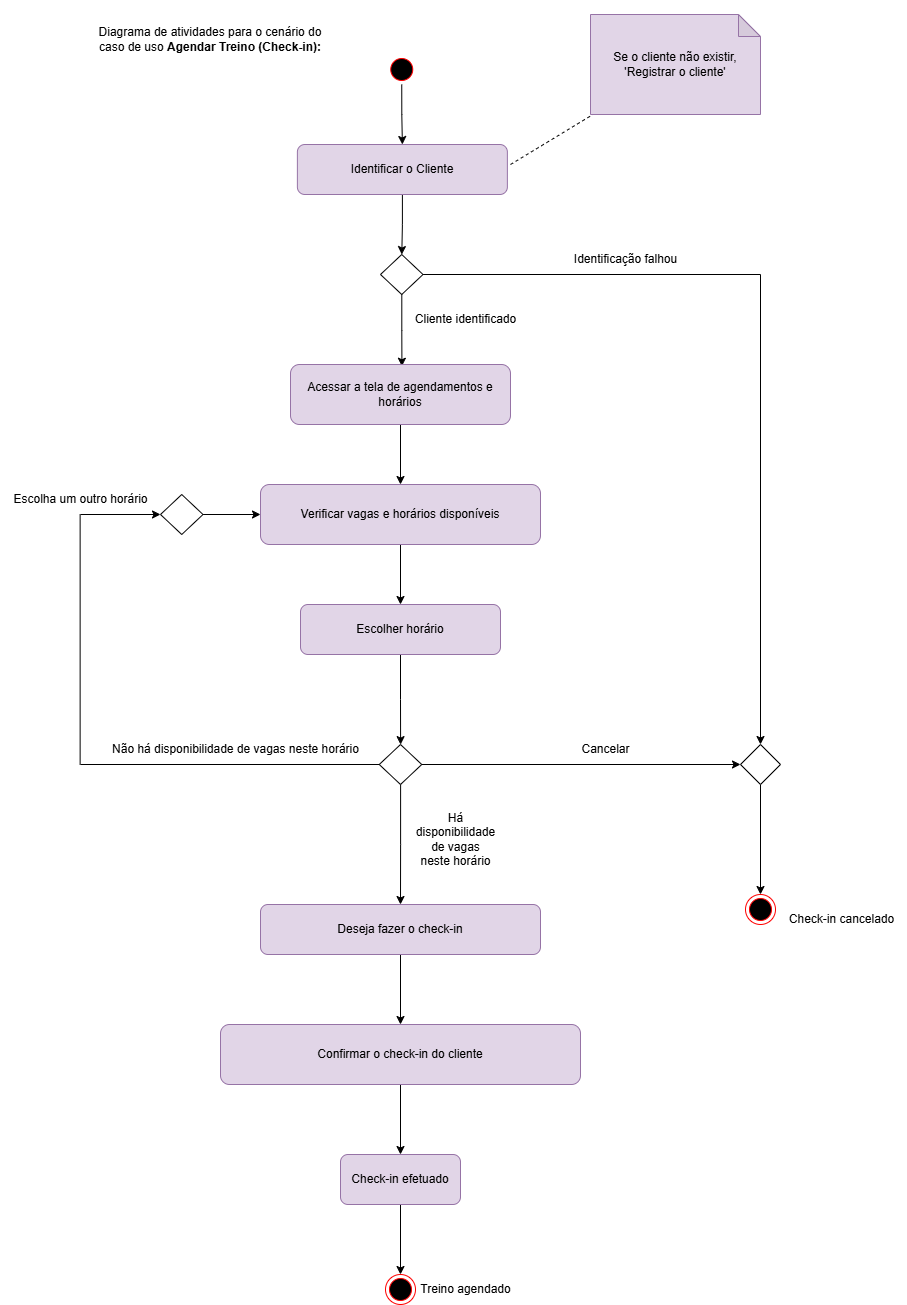

The diagram above was exported from draw.io. Its source (the exported page's mxGraphModel, read from the mxfile embedded in the PNG):
<mxGraphModel dx="1113" dy="465" grid="1" gridSize="10" guides="1" tooltips="1" connect="1" arrows="1" fold="1" page="0" pageScale="1" pageWidth="827" pageHeight="1169" background="none" math="0" shadow="0">
  <root>
    <mxCell id="0" />
    <mxCell id="1" parent="0" />
    <mxCell id="XvPPqA6M99RdPlY__IiQ-5" style="edgeStyle=orthogonalEdgeStyle;rounded=0;orthogonalLoop=1;jettySize=auto;html=1;entryX=0.5;entryY=0;entryDx=0;entryDy=0;" parent="1" source="-dxMAVqSbBgNMN9JQ44J-239" target="-dxMAVqSbBgNMN9JQ44J-242" edge="1">
      <mxGeometry relative="1" as="geometry" />
    </mxCell>
    <mxCell id="-dxMAVqSbBgNMN9JQ44J-239" value="" style="ellipse;html=1;shape=startState;fillColor=#000000;strokeColor=#ff0000;" parent="1" vertex="1">
      <mxGeometry x="426.25" y="230" width="30" height="30" as="geometry" />
    </mxCell>
    <mxCell id="-dxMAVqSbBgNMN9JQ44J-251" style="edgeStyle=orthogonalEdgeStyle;rounded=0;orthogonalLoop=1;jettySize=auto;html=1;" parent="1" source="-dxMAVqSbBgNMN9JQ44J-242" target="-dxMAVqSbBgNMN9JQ44J-252" edge="1">
      <mxGeometry relative="1" as="geometry">
        <mxPoint x="435" y="440" as="targetPoint" />
      </mxGeometry>
    </mxCell>
    <mxCell id="-dxMAVqSbBgNMN9JQ44J-242" value="Identificar o Cliente" style="rounded=1;whiteSpace=wrap;html=1;fillColor=#e1d5e7;strokeColor=#9673a6;textShadow=0;" parent="1" vertex="1">
      <mxGeometry x="336.88" y="320" width="210" height="50" as="geometry" />
    </mxCell>
    <mxCell id="-dxMAVqSbBgNMN9JQ44J-248" value="" style="endArrow=none;dashed=1;html=1;rounded=0;" parent="1" target="-dxMAVqSbBgNMN9JQ44J-249" edge="1">
      <mxGeometry width="50" height="50" relative="1" as="geometry">
        <mxPoint x="550" y="340" as="sourcePoint" />
        <mxPoint x="630" y="260" as="targetPoint" />
      </mxGeometry>
    </mxCell>
    <mxCell id="-dxMAVqSbBgNMN9JQ44J-249" value="Se o cliente não existir, 'Registrar o cliente'" style="shape=note;whiteSpace=wrap;html=1;backgroundOutline=1;darkOpacity=0.05;size=22;fillColor=#e1d5e7;strokeColor=#9673a6;" parent="1" vertex="1">
      <mxGeometry x="630" y="190" width="170" height="100" as="geometry" />
    </mxCell>
    <mxCell id="XvPPqA6M99RdPlY__IiQ-20" style="edgeStyle=orthogonalEdgeStyle;rounded=0;orthogonalLoop=1;jettySize=auto;html=1;" parent="1" source="-dxMAVqSbBgNMN9JQ44J-252" target="-dxMAVqSbBgNMN9JQ44J-271" edge="1">
      <mxGeometry relative="1" as="geometry" />
    </mxCell>
    <mxCell id="-dxMAVqSbBgNMN9JQ44J-252" value="" style="rhombus;whiteSpace=wrap;html=1;" parent="1" vertex="1">
      <mxGeometry x="420" y="430" width="42.5" height="40" as="geometry" />
    </mxCell>
    <mxCell id="XvPPqA6M99RdPlY__IiQ-38" style="edgeStyle=orthogonalEdgeStyle;rounded=0;orthogonalLoop=1;jettySize=auto;html=1;entryX=0.5;entryY=0;entryDx=0;entryDy=0;" parent="1" source="-dxMAVqSbBgNMN9JQ44J-255" target="XvPPqA6M99RdPlY__IiQ-37" edge="1">
      <mxGeometry relative="1" as="geometry" />
    </mxCell>
    <mxCell id="-dxMAVqSbBgNMN9JQ44J-255" value="Verificar vagas e horários disponíveis" style="rounded=1;whiteSpace=wrap;html=1;fillColor=#e1d5e7;strokeColor=#9673a6;" parent="1" vertex="1">
      <mxGeometry x="300" y="660" width="280" height="60" as="geometry" />
    </mxCell>
    <mxCell id="XvPPqA6M99RdPlY__IiQ-51" style="edgeStyle=orthogonalEdgeStyle;rounded=0;orthogonalLoop=1;jettySize=auto;html=1;" parent="1" source="-dxMAVqSbBgNMN9JQ44J-257" target="-dxMAVqSbBgNMN9JQ44J-276" edge="1">
      <mxGeometry relative="1" as="geometry" />
    </mxCell>
    <mxCell id="-dxMAVqSbBgNMN9JQ44J-257" value="Deseja fazer o check-in" style="rounded=1;whiteSpace=wrap;html=1;fillColor=#e1d5e7;strokeColor=#9673a6;" parent="1" vertex="1">
      <mxGeometry x="300" y="1080" width="280" height="50" as="geometry" />
    </mxCell>
    <mxCell id="-dxMAVqSbBgNMN9JQ44J-281" style="edgeStyle=orthogonalEdgeStyle;rounded=0;orthogonalLoop=1;jettySize=auto;html=1;entryX=0.5;entryY=0;entryDx=0;entryDy=0;" parent="1" source="-dxMAVqSbBgNMN9JQ44J-271" target="-dxMAVqSbBgNMN9JQ44J-279" edge="1">
      <mxGeometry relative="1" as="geometry" />
    </mxCell>
    <mxCell id="-dxMAVqSbBgNMN9JQ44J-271" value="" style="rhombus;whiteSpace=wrap;html=1;" parent="1" vertex="1">
      <mxGeometry x="780" y="920" width="40" height="40" as="geometry" />
    </mxCell>
    <mxCell id="XvPPqA6M99RdPlY__IiQ-53" style="edgeStyle=orthogonalEdgeStyle;rounded=0;orthogonalLoop=1;jettySize=auto;html=1;entryX=0.5;entryY=0;entryDx=0;entryDy=0;" parent="1" source="-dxMAVqSbBgNMN9JQ44J-274" target="-dxMAVqSbBgNMN9JQ44J-278" edge="1">
      <mxGeometry relative="1" as="geometry" />
    </mxCell>
    <mxCell id="-dxMAVqSbBgNMN9JQ44J-274" value="Check-in efetuado" style="rounded=1;whiteSpace=wrap;html=1;fillColor=#e1d5e7;strokeColor=#9673a6;" parent="1" vertex="1">
      <mxGeometry x="380" y="1330" width="120" height="50" as="geometry" />
    </mxCell>
    <mxCell id="XvPPqA6M99RdPlY__IiQ-52" style="edgeStyle=orthogonalEdgeStyle;rounded=0;orthogonalLoop=1;jettySize=auto;html=1;" parent="1" source="-dxMAVqSbBgNMN9JQ44J-276" target="-dxMAVqSbBgNMN9JQ44J-274" edge="1">
      <mxGeometry relative="1" as="geometry" />
    </mxCell>
    <mxCell id="-dxMAVqSbBgNMN9JQ44J-276" value="Confirmar o check-in do cliente" style="rounded=1;whiteSpace=wrap;html=1;fillColor=#e1d5e7;strokeColor=#9673a6;" parent="1" vertex="1">
      <mxGeometry x="260" y="1200" width="360" height="60" as="geometry" />
    </mxCell>
    <mxCell id="-dxMAVqSbBgNMN9JQ44J-278" value="" style="ellipse;html=1;shape=endState;fillColor=#000000;strokeColor=#ff0000;" parent="1" vertex="1">
      <mxGeometry x="425.0000000000001" y="1450" width="30" height="30" as="geometry" />
    </mxCell>
    <mxCell id="-dxMAVqSbBgNMN9JQ44J-279" value="" style="ellipse;html=1;shape=endState;fillColor=#000000;strokeColor=#ff0000;" parent="1" vertex="1">
      <mxGeometry x="785" y="1070" width="30" height="30" as="geometry" />
    </mxCell>
    <mxCell id="-dxMAVqSbBgNMN9JQ44J-293" value="Cliente identificado" style="text;html=1;align=center;verticalAlign=middle;resizable=0;points=[];autosize=1;strokeColor=none;fillColor=none;shadow=0;" parent="1" vertex="1">
      <mxGeometry x="445" y="480" width="120" height="30" as="geometry" />
    </mxCell>
    <mxCell id="-dxMAVqSbBgNMN9JQ44J-296" value="Identificação falhou" style="text;html=1;align=center;verticalAlign=middle;resizable=0;points=[];autosize=1;strokeColor=none;fillColor=none;" parent="1" vertex="1">
      <mxGeometry x="599.69" y="420" width="130" height="30" as="geometry" />
    </mxCell>
    <mxCell id="-dxMAVqSbBgNMN9JQ44J-297" value="Check-in cancelado" style="text;html=1;align=center;verticalAlign=middle;resizable=0;points=[];autosize=1;strokeColor=none;fillColor=none;" parent="1" vertex="1">
      <mxGeometry x="816.25" y="1080" width="130" height="30" as="geometry" />
    </mxCell>
    <mxCell id="-dxMAVqSbBgNMN9JQ44J-298" value="&lt;span style=&quot;text-wrap-mode: wrap;&quot;&gt;Há disponibilidade de vagas neste horário&lt;/span&gt;" style="text;html=1;align=center;verticalAlign=middle;resizable=0;points=[];autosize=1;strokeColor=none;fillColor=none;" parent="1" vertex="1">
      <mxGeometry x="370" y="1000" width="250" height="30" as="geometry" />
    </mxCell>
    <mxCell id="XvPPqA6M99RdPlY__IiQ-1" value="Diagrama de atividades para o cenário do caso de uso &lt;b&gt;Agendar Treino (Check-in):&lt;/b&gt;" style="text;html=1;align=center;verticalAlign=middle;whiteSpace=wrap;rounded=0;shadow=1;" parent="1" vertex="1">
      <mxGeometry x="130" y="180" width="240" height="70" as="geometry" />
    </mxCell>
    <mxCell id="XvPPqA6M99RdPlY__IiQ-2" value="Cancelar" style="text;html=1;align=center;verticalAlign=middle;resizable=0;points=[];autosize=1;strokeColor=none;fillColor=none;" parent="1" vertex="1">
      <mxGeometry x="610" y="910" width="70" height="30" as="geometry" />
    </mxCell>
    <mxCell id="XvPPqA6M99RdPlY__IiQ-15" style="edgeStyle=orthogonalEdgeStyle;rounded=0;orthogonalLoop=1;jettySize=auto;html=1;entryX=0.461;entryY=0.035;entryDx=0;entryDy=0;entryPerimeter=0;" parent="1" source="-dxMAVqSbBgNMN9JQ44J-252" edge="1">
      <mxGeometry relative="1" as="geometry">
        <mxPoint x="441.4200000000001" y="541.7500000000001" as="targetPoint" />
      </mxGeometry>
    </mxCell>
    <mxCell id="XvPPqA6M99RdPlY__IiQ-19" style="edgeStyle=orthogonalEdgeStyle;rounded=0;orthogonalLoop=1;jettySize=auto;html=1;entryX=0.5;entryY=0;entryDx=0;entryDy=0;" parent="1" source="XvPPqA6M99RdPlY__IiQ-16" target="-dxMAVqSbBgNMN9JQ44J-255" edge="1">
      <mxGeometry relative="1" as="geometry" />
    </mxCell>
    <mxCell id="XvPPqA6M99RdPlY__IiQ-16" value="Acessar a tela de agendamentos e horários" style="rounded=1;whiteSpace=wrap;html=1;fillColor=#e1d5e7;strokeColor=#9673a6;" parent="1" vertex="1">
      <mxGeometry x="330" y="540" width="220" height="60" as="geometry" />
    </mxCell>
    <mxCell id="XvPPqA6M99RdPlY__IiQ-23" value="Treino agendado" style="text;html=1;align=center;verticalAlign=middle;resizable=0;points=[];autosize=1;strokeColor=none;fillColor=none;" parent="1" vertex="1">
      <mxGeometry x="450" y="1450" width="110" height="30" as="geometry" />
    </mxCell>
    <mxCell id="XvPPqA6M99RdPlY__IiQ-40" style="edgeStyle=orthogonalEdgeStyle;rounded=0;orthogonalLoop=1;jettySize=auto;html=1;" parent="1" source="XvPPqA6M99RdPlY__IiQ-32" target="-dxMAVqSbBgNMN9JQ44J-257" edge="1">
      <mxGeometry relative="1" as="geometry" />
    </mxCell>
    <mxCell id="XvPPqA6M99RdPlY__IiQ-41" style="edgeStyle=orthogonalEdgeStyle;rounded=0;orthogonalLoop=1;jettySize=auto;html=1;entryX=0;entryY=0.5;entryDx=0;entryDy=0;" parent="1" source="XvPPqA6M99RdPlY__IiQ-32" target="-dxMAVqSbBgNMN9JQ44J-271" edge="1">
      <mxGeometry relative="1" as="geometry" />
    </mxCell>
    <mxCell id="XvPPqA6M99RdPlY__IiQ-32" value="" style="rhombus;whiteSpace=wrap;html=1;" parent="1" vertex="1">
      <mxGeometry x="418.75" y="920" width="42.5" height="40" as="geometry" />
    </mxCell>
    <mxCell id="XvPPqA6M99RdPlY__IiQ-39" style="edgeStyle=orthogonalEdgeStyle;rounded=0;orthogonalLoop=1;jettySize=auto;html=1;" parent="1" source="XvPPqA6M99RdPlY__IiQ-37" target="XvPPqA6M99RdPlY__IiQ-32" edge="1">
      <mxGeometry relative="1" as="geometry" />
    </mxCell>
    <mxCell id="XvPPqA6M99RdPlY__IiQ-37" value="Escolher horário" style="rounded=1;whiteSpace=wrap;html=1;fillColor=#e1d5e7;strokeColor=#9673a6;" parent="1" vertex="1">
      <mxGeometry x="340" y="780" width="200" height="50" as="geometry" />
    </mxCell>
    <mxCell id="XvPPqA6M99RdPlY__IiQ-42" value="" style="endArrow=none;html=1;rounded=0;entryX=0;entryY=0.5;entryDx=0;entryDy=0;" parent="1" target="XvPPqA6M99RdPlY__IiQ-32" edge="1">
      <mxGeometry width="50" height="50" relative="1" as="geometry">
        <mxPoint x="120" y="940" as="sourcePoint" />
        <mxPoint x="210" y="910" as="targetPoint" />
      </mxGeometry>
    </mxCell>
    <mxCell id="XvPPqA6M99RdPlY__IiQ-44" style="edgeStyle=orthogonalEdgeStyle;rounded=0;orthogonalLoop=1;jettySize=auto;html=1;entryX=0;entryY=0.5;entryDx=0;entryDy=0;" parent="1" source="XvPPqA6M99RdPlY__IiQ-43" target="-dxMAVqSbBgNMN9JQ44J-255" edge="1">
      <mxGeometry relative="1" as="geometry" />
    </mxCell>
    <mxCell id="XvPPqA6M99RdPlY__IiQ-43" value="" style="rhombus;whiteSpace=wrap;html=1;" parent="1" vertex="1">
      <mxGeometry x="200" y="670" width="42.5" height="40" as="geometry" />
    </mxCell>
    <mxCell id="XvPPqA6M99RdPlY__IiQ-46" value="" style="endArrow=none;html=1;rounded=0;" parent="1" edge="1">
      <mxGeometry width="50" height="50" relative="1" as="geometry">
        <mxPoint x="119.63" y="940" as="sourcePoint" />
        <mxPoint x="119.63" y="690" as="targetPoint" />
      </mxGeometry>
    </mxCell>
    <mxCell id="XvPPqA6M99RdPlY__IiQ-47" value="" style="endArrow=classic;html=1;rounded=0;" parent="1" edge="1">
      <mxGeometry width="50" height="50" relative="1" as="geometry">
        <mxPoint x="120" y="690" as="sourcePoint" />
        <mxPoint x="200" y="690" as="targetPoint" />
      </mxGeometry>
    </mxCell>
    <mxCell id="XvPPqA6M99RdPlY__IiQ-48" value="Não há disponibilidade de vagas neste horário" style="text;html=1;align=center;verticalAlign=middle;resizable=0;points=[];autosize=1;strokeColor=none;fillColor=none;" parent="1" vertex="1">
      <mxGeometry x="140" y="910" width="270" height="30" as="geometry" />
    </mxCell>
    <mxCell id="XvPPqA6M99RdPlY__IiQ-50" value="Escolha um outro horário" style="text;html=1;align=center;verticalAlign=middle;resizable=0;points=[];autosize=1;strokeColor=none;fillColor=none;" parent="1" vertex="1">
      <mxGeometry x="40" y="660" width="160" height="30" as="geometry" />
    </mxCell>
  </root>
</mxGraphModel>